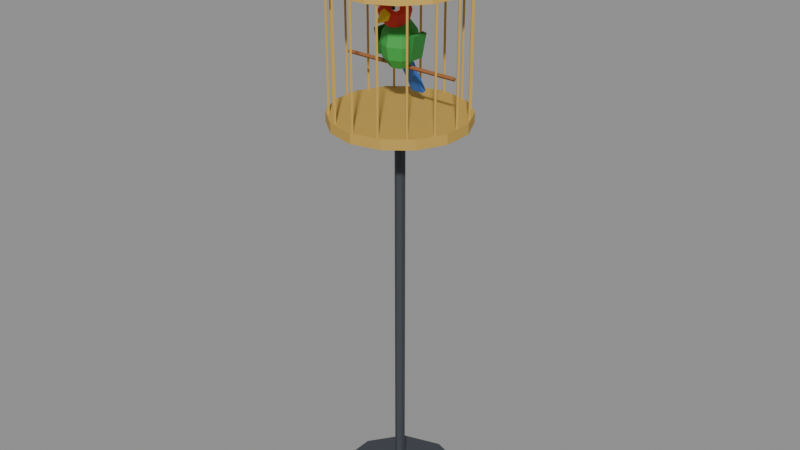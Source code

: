 # Source: parrotCage.blend  (saved by Blender 5.0.119; exported with 4.5.12 LTS)
import bpy
from mathutils import Matrix  # noqa: F401  (used for matrix-valued properties, if any)

bpy.ops.wm.read_factory_settings(use_empty=True)
scene = bpy.context.scene
scene.name = 'Scene'

# ---- materials (node trees are filled in below, after node groups)
mat_c_3d4148 = bpy.data.materials.new('C_3d4148')
mat_c_3d4148.diffuse_color = (0.2392, 0.2549, 0.2824, 1.0)
mat_c_c6a14a = bpy.data.materials.new('C_c6a14a')
mat_c_c6a14a.diffuse_color = (0.7765, 0.6314, 0.2902, 1.0)
mat_c_9a6236 = bpy.data.materials.new('C_9a6236')
mat_c_9a6236.diffuse_color = (0.6039, 0.3843, 0.2118, 1.0)
mat_c_3aa845 = bpy.data.materials.new('C_3aa845')
mat_c_3aa845.diffuse_color = (0.2275, 0.6588, 0.2706, 1.0)
mat_c_d8342c = bpy.data.materials.new('C_d8342c')
mat_c_d8342c.diffuse_color = (0.8471, 0.2039, 0.1725, 1.0)
mat_c_f2cf3c = bpy.data.materials.new('C_f2cf3c')
mat_c_f2cf3c.diffuse_color = (0.949, 0.8118, 0.2353, 1.0)
mat_c_ffffff = bpy.data.materials.new('C_ffffff')
mat_c_ffffff.diffuse_color = (1.0, 1.0, 1.0, 1.0)
mat_c_1d1e22 = bpy.data.materials.new('C_1d1e22')
mat_c_1d1e22.diffuse_color = (0.1137, 0.1176, 0.1333, 1.0)
mat_c_2f6fd6 = bpy.data.materials.new('C_2f6fd6')
mat_c_2f6fd6.diffuse_color = (0.1843, 0.4353, 0.8392, 1.0)
mat_c_2b8a3a = bpy.data.materials.new('C_2b8a3a')
mat_c_2b8a3a.diffuse_color = (0.1686, 0.5412, 0.2275, 1.0)

# ---- material node trees
mat_c_3d4148.use_nodes = True; mat_c_3d4148.node_tree.nodes.clear()
_N = mat_c_3d4148.node_tree.nodes; _L = mat_c_3d4148.node_tree.links
n0 = _N.new('ShaderNodeBsdfPrincipled'); n0.name = 'Principled BSDF'; n0.location = (-200, 100)
n0.inputs[0].default_value = (0.04667, 0.05286, 0.0648, 1.0)
n0.inputs[2].default_value = 0.75
n1 = _N.new('ShaderNodeOutputMaterial'); n1.name = 'Material Output'; n1.location = (200, 100)
_L.new(n0.outputs[0], n1.inputs[0])
n1.is_active_output = True
mat_c_c6a14a.use_nodes = True; mat_c_c6a14a.node_tree.nodes.clear()
_N = mat_c_c6a14a.node_tree.nodes; _L = mat_c_c6a14a.node_tree.links
n0 = _N.new('ShaderNodeBsdfPrincipled'); n0.name = 'Principled BSDF'; n0.location = (-200, 100)
n0.inputs[0].default_value = (0.5647, 0.3564, 0.06848, 1.0)
n0.inputs[2].default_value = 0.75
n1 = _N.new('ShaderNodeOutputMaterial'); n1.name = 'Material Output'; n1.location = (200, 100)
_L.new(n0.outputs[0], n1.inputs[0])
n1.is_active_output = True
mat_c_9a6236.use_nodes = True; mat_c_9a6236.node_tree.nodes.clear()
_N = mat_c_9a6236.node_tree.nodes; _L = mat_c_9a6236.node_tree.links
n0 = _N.new('ShaderNodeBsdfPrincipled'); n0.name = 'Principled BSDF'; n0.location = (-200, 100)
n0.inputs[0].default_value = (0.3231, 0.1221, 0.03689, 1.0)
n0.inputs[2].default_value = 0.75
n1 = _N.new('ShaderNodeOutputMaterial'); n1.name = 'Material Output'; n1.location = (200, 100)
_L.new(n0.outputs[0], n1.inputs[0])
n1.is_active_output = True
mat_c_3aa845.use_nodes = True; mat_c_3aa845.node_tree.nodes.clear()
_N = mat_c_3aa845.node_tree.nodes; _L = mat_c_3aa845.node_tree.links
n0 = _N.new('ShaderNodeBsdfPrincipled'); n0.name = 'Principled BSDF'; n0.location = (-200, 100)
n0.inputs[0].default_value = (0.04231, 0.3916, 0.05951, 1.0)
n0.inputs[2].default_value = 0.75
n1 = _N.new('ShaderNodeOutputMaterial'); n1.name = 'Material Output'; n1.location = (200, 100)
_L.new(n0.outputs[0], n1.inputs[0])
n1.is_active_output = True
mat_c_d8342c.use_nodes = True; mat_c_d8342c.node_tree.nodes.clear()
_N = mat_c_d8342c.node_tree.nodes; _L = mat_c_d8342c.node_tree.links
n0 = _N.new('ShaderNodeBsdfPrincipled'); n0.name = 'Principled BSDF'; n0.location = (-200, 100)
n0.inputs[0].default_value = (0.6867, 0.03434, 0.02519, 1.0)
n0.inputs[2].default_value = 0.75
n1 = _N.new('ShaderNodeOutputMaterial'); n1.name = 'Material Output'; n1.location = (200, 100)
_L.new(n0.outputs[0], n1.inputs[0])
n1.is_active_output = True
mat_c_f2cf3c.use_nodes = True; mat_c_f2cf3c.node_tree.nodes.clear()
_N = mat_c_f2cf3c.node_tree.nodes; _L = mat_c_f2cf3c.node_tree.links
n0 = _N.new('ShaderNodeBsdfPrincipled'); n0.name = 'Principled BSDF'; n0.location = (-200, 100)
n0.inputs[0].default_value = (0.8879, 0.624, 0.04519, 1.0)
n0.inputs[2].default_value = 0.75
n1 = _N.new('ShaderNodeOutputMaterial'); n1.name = 'Material Output'; n1.location = (200, 100)
_L.new(n0.outputs[0], n1.inputs[0])
n1.is_active_output = True
mat_c_ffffff.use_nodes = True; mat_c_ffffff.node_tree.nodes.clear()
_N = mat_c_ffffff.node_tree.nodes; _L = mat_c_ffffff.node_tree.links
n0 = _N.new('ShaderNodeBsdfPrincipled'); n0.name = 'Principled BSDF'; n0.location = (-200, 100)
n0.inputs[0].default_value = (1.0, 1.0, 1.0, 1.0)
n0.inputs[2].default_value = 0.75
n1 = _N.new('ShaderNodeOutputMaterial'); n1.name = 'Material Output'; n1.location = (200, 100)
_L.new(n0.outputs[0], n1.inputs[0])
n1.is_active_output = True
mat_c_1d1e22.use_nodes = True; mat_c_1d1e22.node_tree.nodes.clear()
_N = mat_c_1d1e22.node_tree.nodes; _L = mat_c_1d1e22.node_tree.links
n0 = _N.new('ShaderNodeBsdfPrincipled'); n0.name = 'Principled BSDF'; n0.location = (-200, 100)
n0.inputs[0].default_value = (0.01229, 0.01298, 0.016, 1.0)
n0.inputs[2].default_value = 0.75
n1 = _N.new('ShaderNodeOutputMaterial'); n1.name = 'Material Output'; n1.location = (200, 100)
_L.new(n0.outputs[0], n1.inputs[0])
n1.is_active_output = True
mat_c_2f6fd6.use_nodes = True; mat_c_2f6fd6.node_tree.nodes.clear()
_N = mat_c_2f6fd6.node_tree.nodes; _L = mat_c_2f6fd6.node_tree.links
n0 = _N.new('ShaderNodeBsdfPrincipled'); n0.name = 'Principled BSDF'; n0.location = (-200, 100)
n0.inputs[0].default_value = (0.02843, 0.159, 0.6724, 1.0)
n0.inputs[2].default_value = 0.75
n1 = _N.new('ShaderNodeOutputMaterial'); n1.name = 'Material Output'; n1.location = (200, 100)
_L.new(n0.outputs[0], n1.inputs[0])
n1.is_active_output = True
mat_c_2b8a3a.use_nodes = True; mat_c_2b8a3a.node_tree.nodes.clear()
_N = mat_c_2b8a3a.node_tree.nodes; _L = mat_c_2b8a3a.node_tree.links
n0 = _N.new('ShaderNodeBsdfPrincipled'); n0.name = 'Principled BSDF'; n0.location = (-200, 100)
n0.inputs[0].default_value = (0.02416, 0.2542, 0.04231, 1.0)
n0.inputs[2].default_value = 0.75
n1 = _N.new('ShaderNodeOutputMaterial'); n1.name = 'Material Output'; n1.location = (200, 100)
_L.new(n0.outputs[0], n1.inputs[0])
n1.is_active_output = True

# ---- meshes
me_parrotcage = bpy.data.meshes.new('parrotCage')
me_parrotcage.from_pydata([(0.0, 0.8, 0.0), (0.0, 0.8, 0.12), (0.4702, 0.6472, 0.0), (0.4702, 0.6472, 0.12), (0.7608, 0.2472, 0.0), (0.7608, 0.2472, 0.12), (0.7608, -0.2472, 0.0), (0.7608, -0.2472, 0.12), (0.4702, -0.6472, 0.0), (0.4702, -0.6472, 0.12), (0.0, -0.8, 0.0), (0.0, -0.8, 0.12), (-0.4702, -0.6472, 0.0), (-0.4702, -0.6472, 0.12), (-0.7608, -0.2472, 0.0), (-0.7608, -0.2472, 0.12), (-0.7608, 0.2472, 0.0), (-0.7608, 0.2472, 0.12), (-0.4702, 0.6472, 0.0), (-0.4702, 0.6472, 0.12), (0.0, 0.06, 0.12), (0.0, 0.06, 4.92), (0.05196, 0.03, 0.12), (0.05196, 0.03, 4.92), (0.05196, -0.03, 0.12), (0.05196, -0.03, 4.92), (0.0, -0.06, 0.12), (0.0, -0.06, 4.92), (-0.05196, -0.03, 0.12), (-0.05196, -0.03, 4.92), (-0.05196, 0.03, 0.12), (-0.05196, 0.03, 4.92), (0.0, 0.8, 4.92), (0.0, 0.8, 5.04), (0.3471, 0.7208, 4.92), (0.3471, 0.7208, 5.04), (0.6255, 0.4988, 4.92), (0.6255, 0.4988, 5.04), (0.7799, 0.178, 4.92), (0.7799, 0.178, 5.04), (0.7799, -0.178, 4.92), (0.7799, -0.178, 5.04), (0.6255, -0.4988, 4.92), (0.6255, -0.4988, 5.04), (0.3471, -0.7208, 4.92), (0.3471, -0.7208, 5.04), (0.0, -0.8, 4.92), (0.0, -0.8, 5.04), (-0.3471, -0.7208, 4.92), (-0.3471, -0.7208, 5.04), (-0.6255, -0.4988, 4.92), (-0.6255, -0.4988, 5.04), (-0.7799, -0.178, 4.92), (-0.7799, -0.178, 5.04), (-0.7799, 0.178, 4.92), (-0.7799, 0.178, 5.04), (-0.6255, 0.4988, 4.92), (-0.6255, 0.4988, 5.04), (-0.3471, 0.7208, 4.92), (-0.3471, 0.7208, 5.04), (-0.76, 0.016, 5.04), (-0.76, 0.016, 6.4), (-0.744, 0.0, 5.04), (-0.744, 0.0, 6.4), (-0.76, -0.016, 5.04), (-0.76, -0.016, 6.4), (-0.776, 0.0, 5.04), (-0.776, 0.0, 6.4), (-0.7022, -0.2747, 5.04), (-0.7022, -0.2747, 6.4), (-0.6862, -0.2907, 5.04), (-0.6862, -0.2907, 6.4), (-0.7022, -0.3067, 5.04), (-0.7022, -0.3067, 6.4), (-0.7182, -0.2907, 5.04), (-0.7182, -0.2907, 6.4), (-0.5376, -0.5212, 5.04), (-0.5376, -0.5212, 6.4), (-0.5216, -0.5372, 5.04), (-0.5216, -0.5372, 6.4), (-0.5376, -0.5532, 5.04), (-0.5376, -0.5532, 6.4), (-0.5536, -0.5372, 5.04), (-0.5536, -0.5372, 6.4), (-0.2913, -0.686, 5.04), (-0.2913, -0.686, 6.4), (-0.2753, -0.702, 5.04), (-0.2753, -0.702, 6.4), (-0.2913, -0.718, 5.04), (-0.2913, -0.718, 6.4), (-0.3073, -0.702, 5.04), (-0.3073, -0.702, 6.4), (-0.0006052, -0.744, 5.04), (-0.0006052, -0.744, 6.4), (0.01539, -0.76, 5.04), (0.01539, -0.76, 6.4), (-0.0006052, -0.776, 5.04), (-0.0006052, -0.776, 6.4), (-0.01661, -0.76, 5.04), (-0.01661, -0.76, 6.4), (0.2901, -0.6864, 5.04), (0.2901, -0.6864, 6.4), (0.3061, -0.7024, 5.04), (0.3061, -0.7024, 6.4), (0.2901, -0.7184, 5.04), (0.2901, -0.7184, 6.4), (0.2741, -0.7024, 5.04), (0.2741, -0.7024, 6.4), (0.5368, -0.522, 5.04), (0.5368, -0.522, 6.4), (0.5528, -0.538, 5.04), (0.5528, -0.538, 6.4), (0.5368, -0.554, 5.04), (0.5368, -0.554, 6.4), (0.5208, -0.538, 5.04), (0.5208, -0.538, 6.4), (0.7017, -0.2758, 5.04), (0.7017, -0.2758, 6.4), (0.7177, -0.2918, 5.04), (0.7177, -0.2918, 6.4), (0.7017, -0.3078, 5.04), (0.7017, -0.3078, 6.4), (0.6857, -0.2918, 5.04), (0.6857, -0.2918, 6.4), (0.76, 0.01479, 5.04), (0.76, 0.01479, 6.4), (0.776, -0.00121, 5.04), (0.776, -0.00121, 6.4), (0.76, -0.01721, 5.04), (0.76, -0.01721, 6.4), (0.744, -0.00121, 5.04), (0.744, -0.00121, 6.4), (0.7027, 0.3056, 5.04), (0.7027, 0.3056, 6.4), (0.7187, 0.2896, 5.04), (0.7187, 0.2896, 6.4), (0.7027, 0.2736, 5.04), (0.7027, 0.2736, 6.4), (0.6867, 0.2896, 5.04), (0.6867, 0.2896, 6.4), (0.5385, 0.5523, 5.04), (0.5385, 0.5523, 6.4), (0.5545, 0.5363, 5.04), (0.5545, 0.5363, 6.4), (0.5385, 0.5203, 5.04), (0.5385, 0.5203, 6.4), (0.5225, 0.5363, 5.04), (0.5225, 0.5363, 6.4), (0.2924, 0.7175, 5.04), (0.2924, 0.7175, 6.4), (0.3084, 0.7015, 5.04), (0.3084, 0.7015, 6.4), (0.2924, 0.6855, 5.04), (0.2924, 0.6855, 6.4), (0.2764, 0.7015, 5.04), (0.2764, 0.7015, 6.4), (0.001816, 0.776, 5.04), (0.001816, 0.776, 6.4), (0.01782, 0.76, 5.04), (0.01782, 0.76, 6.4), (0.001816, 0.744, 5.04), (0.001816, 0.744, 6.4), (-0.01418, 0.76, 5.04), (-0.01418, 0.76, 6.4), (-0.289, 0.7189, 5.04), (-0.289, 0.7189, 6.4), (-0.273, 0.7029, 5.04), (-0.273, 0.7029, 6.4), (-0.289, 0.6869, 5.04), (-0.289, 0.6869, 6.4), (-0.305, 0.7029, 5.04), (-0.305, 0.7029, 6.4), (-0.5359, 0.5549, 5.04), (-0.5359, 0.5549, 6.4), (-0.5199, 0.5389, 5.04), (-0.5199, 0.5389, 6.4), (-0.5359, 0.5229, 5.04), (-0.5359, 0.5229, 6.4), (-0.5519, 0.5389, 5.04), (-0.5519, 0.5389, 6.4), (-0.7013, 0.3089, 5.04), (-0.7013, 0.3089, 6.4), (-0.6853, 0.2929, 5.04), (-0.6853, 0.2929, 6.4), (-0.7013, 0.2769, 5.04), (-0.7013, 0.2769, 6.4), (-0.7173, 0.2929, 5.04), (-0.7173, 0.2929, 6.4), (-0.76, 0.0, 6.4), (-0.6847, -0.3298, 6.4), (-0.4739, -0.5942, 6.4), (-0.1691, -0.7409, 6.4), (0.1691, -0.7409, 6.4), (0.4739, -0.5942, 6.4), (0.6847, -0.3298, 6.4), (0.76, -9.307e-17, 6.4), (0.6847, 0.3298, 6.4), (0.4739, 0.5942, 6.4), (0.1691, 0.7409, 6.4), (-0.1691, 0.7409, 6.4), (-0.4739, 0.5942, 6.4), (-0.6847, 0.3298, 6.4), (-0.68, 0.0, 6.72), (-0.6127, -0.295, 6.72), (-0.424, -0.5316, 6.72), (-0.1513, -0.663, 6.72), (0.1513, -0.663, 6.72), (0.424, -0.5316, 6.72), (0.6127, -0.295, 6.72), (0.68, -8.328e-17, 6.72), (0.6127, 0.295, 6.72), (0.424, 0.5316, 6.72), (0.1513, 0.663, 6.72), (-0.1513, 0.663, 6.72), (-0.424, 0.5316, 6.72), (-0.6127, 0.295, 6.72), (-0.4, 0.0, 6.96), (-0.3604, -0.1736, 6.96), (-0.2494, -0.3127, 6.96), (-0.08901, -0.39, 6.96), (0.08901, -0.39, 6.96), (0.2494, -0.3127, 6.96), (0.3604, -0.1736, 6.96), (0.4, -4.899e-17, 6.96), (0.3604, 0.1736, 6.96), (0.2494, 0.3127, 6.96), (0.08901, 0.39, 6.96), (-0.08901, 0.39, 6.96), (-0.2494, 0.3127, 6.96), (-0.3604, 0.1736, 6.96), (0.0, 0.0, 7.04), (-0.192, 0.0, 7.16), (-0.144, -0.02771, 7.16), (-0.144, 0.02771, 7.16), (-0.1358, 5.934e-09, 7.024), (-0.1018, -0.02771, 7.058), (-0.1018, 0.02771, 7.058), (-1.176e-17, 8.393e-09, 6.968), (-8.817e-18, -0.02771, 7.016), (-8.817e-18, 0.02771, 7.016), (0.1358, 5.934e-09, 7.024), (0.1018, -0.02771, 7.058), (0.1018, 0.02771, 7.058), (0.192, 1.028e-24, 7.16), (0.144, -0.02771, 7.16), (0.144, 0.02771, 7.16), (0.1358, -5.934e-09, 7.296), (0.1018, -0.02771, 7.262), (0.1018, 0.02771, 7.262), (3.527e-17, -8.393e-09, 7.352), (2.645e-17, -0.02771, 7.304), (2.645e-17, 0.02771, 7.304), (-0.1358, -5.934e-09, 7.296), (-0.1018, -0.02771, 7.262), (-0.1018, 0.02771, 7.262), (-0.72, 0.024, 5.56), (0.72, 0.024, 5.56), (-0.72, 0.0, 5.536), (0.72, 0.0, 5.536), (-0.72, -0.024, 5.56), (0.72, -0.024, 5.56), (-0.72, 0.0, 5.584), (0.72, 0.0, 5.584)], [], [(0, 1, 3, 2), (2, 3, 5, 4), (4, 5, 7, 6), (6, 7, 9, 8), (8, 9, 11, 10), (10, 11, 13, 12), (12, 13, 15, 14), (14, 15, 17, 16), (3, 1, 19, 17, 15, 13, 11, 9, 7, 5), (16, 17, 19, 18), (18, 19, 1, 0), (0, 2, 4, 6, 8, 10, 12, 14, 16, 18), (20, 21, 23, 22), (22, 23, 25, 24), (24, 25, 27, 26), (26, 27, 29, 28), (23, 21, 31, 29, 27, 25), (28, 29, 31, 30), (30, 31, 21, 20), (20, 22, 24, 26, 28, 30), (32, 33, 35, 34), (34, 35, 37, 36), (36, 37, 39, 38), (38, 39, 41, 40), (40, 41, 43, 42), (42, 43, 45, 44), (44, 45, 47, 46), (46, 47, 49, 48), (48, 49, 51, 50), (50, 51, 53, 52), (52, 53, 55, 54), (54, 55, 57, 56), (35, 33, 59, 57, 55, 53, 51, 49, 47, 45, 43, 41, 39, 37), (56, 57, 59, 58), (58, 59, 33, 32), (32, 34, 36, 38, 40, 42, 44, 46, 48, 50, 52, 54, 56, 58), (60, 61, 63, 62), (62, 63, 65, 64), (63, 61, 67, 65), (64, 65, 67, 66), (66, 67, 61, 60), (60, 62, 64, 66), (68, 69, 71, 70), (70, 71, 73, 72), (71, 69, 75, 73), (72, 73, 75, 74), (74, 75, 69, 68), (68, 70, 72, 74), (76, 77, 79, 78), (78, 79, 81, 80), (79, 77, 83, 81), (80, 81, 83, 82), (82, 83, 77, 76), (76, 78, 80, 82), (84, 85, 87, 86), (86, 87, 89, 88), (87, 85, 91, 89), (88, 89, 91, 90), (90, 91, 85, 84), (84, 86, 88, 90), (92, 93, 95, 94), (94, 95, 97, 96), (95, 93, 99, 97), (96, 97, 99, 98), (98, 99, 93, 92), (92, 94, 96, 98), (100, 101, 103, 102), (102, 103, 105, 104), (103, 101, 107, 105), (104, 105, 107, 106), (106, 107, 101, 100), (100, 102, 104, 106), (108, 109, 111, 110), (110, 111, 113, 112), (111, 109, 115, 113), (112, 113, 115, 114), (114, 115, 109, 108), (108, 110, 112, 114), (116, 117, 119, 118), (118, 119, 121, 120), (119, 117, 123, 121), (120, 121, 123, 122), (122, 123, 117, 116), (116, 118, 120, 122), (124, 125, 127, 126), (126, 127, 129, 128), (127, 125, 131, 129), (128, 129, 131, 130), (130, 131, 125, 124), (124, 126, 128, 130), (132, 133, 135, 134), (134, 135, 137, 136), (135, 133, 139, 137), (136, 137, 139, 138), (138, 139, 133, 132), (132, 134, 136, 138), (140, 141, 143, 142), (142, 143, 145, 144), (143, 141, 147, 145), (144, 145, 147, 146), (146, 147, 141, 140), (140, 142, 144, 146), (148, 149, 151, 150), (150, 151, 153, 152), (151, 149, 155, 153), (152, 153, 155, 154), (154, 155, 149, 148), (148, 150, 152, 154), (156, 157, 159, 158), (158, 159, 161, 160), (159, 157, 163, 161), (160, 161, 163, 162), (162, 163, 157, 156), (156, 158, 160, 162), (164, 165, 167, 166), (166, 167, 169, 168), (167, 165, 171, 169), (168, 169, 171, 170), (170, 171, 165, 164), (164, 166, 168, 170), (172, 173, 175, 174), (174, 175, 177, 176), (175, 173, 179, 177), (176, 177, 179, 178), (178, 179, 173, 172), (172, 174, 176, 178), (180, 181, 183, 182), (182, 183, 185, 184), (183, 181, 187, 185), (184, 185, 187, 186), (186, 187, 181, 180), (180, 182, 184, 186), (188, 189, 203, 202), (189, 190, 204, 203), (190, 191, 205, 204), (191, 192, 206, 205), (192, 193, 207, 206), (193, 194, 208, 207), (194, 195, 209, 208), (195, 196, 210, 209), (196, 197, 211, 210), (197, 198, 212, 211), (198, 199, 213, 212), (199, 200, 214, 213), (200, 201, 215, 214), (201, 188, 202, 215), (202, 203, 217, 216), (203, 204, 218, 217), (204, 205, 219, 218), (205, 206, 220, 219), (206, 207, 221, 220), (207, 208, 222, 221), (208, 209, 223, 222), (209, 210, 224, 223), (210, 211, 225, 224), (211, 212, 226, 225), (212, 213, 227, 226), (213, 214, 228, 227), (214, 215, 229, 228), (215, 202, 216, 229), (216, 217, 230), (217, 218, 230), (218, 219, 230), (219, 220, 230), (220, 221, 230), (221, 222, 230), (222, 223, 230), (223, 224, 230), (224, 225, 230), (225, 226, 230), (226, 227, 230), (227, 228, 230), (228, 229, 230), (229, 216, 230), (188, 201, 200, 199, 198, 197, 196, 195, 194, 193, 192, 191, 190, 189), (231, 234, 235, 232), (232, 235, 236, 233), (233, 236, 234, 231), (234, 237, 238, 235), (235, 238, 239, 236), (236, 239, 237, 234), (237, 240, 241, 238), (238, 241, 242, 239), (239, 242, 240, 237), (240, 243, 244, 241), (241, 244, 245, 242), (242, 245, 243, 240), (243, 246, 247, 244), (244, 247, 248, 245), (245, 248, 246, 243), (246, 249, 250, 247), (247, 250, 251, 248), (248, 251, 249, 246), (249, 252, 253, 250), (250, 253, 254, 251), (251, 254, 252, 249), (252, 231, 232, 253), (253, 232, 233, 254), (254, 233, 231, 252), (255, 256, 258, 257), (257, 258, 260, 259), (258, 256, 262, 260), (259, 260, 262, 261), (261, 262, 256, 255), (255, 257, 259, 261)])
me_parrotcage.polygons.foreach_set('material_index', [0, 0, 0, 0, 0, 0, 0, 0, 0, 0, 0, 0, 0, 0, 0, 0, 0, 0, 0, 0, 1, 1, 1, 1, 1, 1, 1, 1, 1, 1, 1, 1, 1, 1, 1, 1, 1, 1, 1, 1, 1, 1, 1, 1, 1, 1, 1, 1, 1, 1, 1, 1, 1, 1, 1, 1, 1, 1, 1, 1, 1, 1, 1, 1, 1, 1, 1, 1, 1, 1, 1, 1, 1, 1, 1, 1, 1, 1, 1, 1, 1, 1, 1, 1, 1, 1, 1, 1, 1, 1, 1, 1, 1, 1, 1, 1, 1, 1, 1, 1, 1, 1, 1, 1, 1, 1, 1, 1, 1, 1, 1, 1, 1, 1, 1, 1, 1, 1, 1, 1, 1, 1, 1, 1, 1, 1, 1, 1, 1, 1, 1, 1, 1, 1, 1, 1, 1, 1, 1, 1, 1, 1, 1, 1, 1, 1, 1, 1, 1, 1, 1, 1, 1, 1, 1, 1, 1, 1, 1, 1, 1, 1, 1, 1, 1, 1, 1, 1, 1, 1, 1, 1, 1, 1, 1, 1, 1, 1, 1, 1, 1, 1, 1, 1, 1, 1, 1, 1, 1, 1, 1, 1, 1, 1, 1, 1, 1, 1, 1, 2, 2, 2, 2, 2, 2])
me_parrotcage.materials.append(mat_c_3d4148)
me_parrotcage.materials.append(mat_c_c6a14a)
me_parrotcage.materials.append(mat_c_9a6236)
me_parrotcage.update()
me_parrot = bpy.data.meshes.new('parrot')
me_parrot.from_pydata([(0.0, 0.0, 0.488), (0.0, 0.1871, 0.344), (0.0, 0.1871, 0.056), (0.0, 0.0, -0.088), (0.07637, 0.07637, 0.4494), (0.1323, 0.1323, 0.344), (0.1527, 0.1527, 0.2), (0.1323, 0.1323, 0.056), (0.07637, 0.07637, -0.04942), (0.108, 0.0, 0.4494), (0.1871, 0.0, 0.344), (0.216, 0.0, 0.2), (0.1871, 0.0, 0.056), (0.108, 0.0, -0.04942), (0.07637, -0.07637, 0.4494), (0.1323, -0.1323, 0.344), (0.1527, -0.1527, 0.2), (0.1323, -0.1323, 0.056), (0.07637, -0.07637, -0.04942), (0.0, -0.108, 0.4494), (0.0, -0.1871, 0.344), (0.0, -0.216, 0.2), (0.0, -0.1871, 0.056), (0.0, -0.108, -0.04942), (-0.07637, -0.07637, 0.4494), (-0.1323, -0.1323, 0.344), (-0.1527, -0.1527, 0.2), (-0.1323, -0.1323, 0.056), (-0.07637, -0.07637, -0.04942), (-0.108, 0.0, 0.4494), (-0.1871, 0.0, 0.344), (-0.216, 0.0, 0.2), (-0.1871, 0.0, 0.056), (-0.108, 0.0, -0.04942), (-0.07637, 0.07637, 0.4494), (-0.1323, 0.1323, 0.344), (-0.1527, 0.1527, 0.2), (-0.1323, 0.1323, 0.056), (-0.07637, 0.07637, -0.04942), (0.0, 0.108, 0.4494), (0.0, 0.216, 0.2), (0.0, 0.108, -0.04942), (0.0, -0.08, 0.74), (0.0, 0.01, 0.7159), (0.0, 0.07588, 0.65), (0.0, 0.1, 0.56), (0.0, 0.07588, 0.47), (0.0, 0.01, 0.4041), (0.0, -0.08, 0.38), (0.06364, -0.01636, 0.7159), (0.1102, 0.03023, 0.65), (0.1273, 0.04728, 0.56), (0.1102, 0.03023, 0.47), (0.06364, -0.01636, 0.4041), (0.09, -0.08, 0.7159), (0.1559, -0.08, 0.65), (0.18, -0.08, 0.56), (0.1559, -0.08, 0.47), (0.09, -0.08, 0.4041), (0.06364, -0.1436, 0.7159), (0.1102, -0.1902, 0.65), (0.1273, -0.2073, 0.56), (0.1102, -0.1902, 0.47), (0.06364, -0.1436, 0.4041), (0.0, -0.17, 0.7159), (0.0, -0.2359, 0.65), (0.0, -0.26, 0.56), (0.0, -0.2359, 0.47), (0.0, -0.17, 0.4041), (-0.06364, -0.1436, 0.7159), (-0.1102, -0.1902, 0.65), (-0.1273, -0.2073, 0.56), (-0.1102, -0.1902, 0.47), (-0.06364, -0.1436, 0.4041), (-0.09, -0.08, 0.7159), (-0.1559, -0.08, 0.65), (-0.18, -0.08, 0.56), (-0.1559, -0.08, 0.47), (-0.09, -0.08, 0.4041), (-0.06364, -0.01636, 0.7159), (-0.1102, 0.03023, 0.65), (-0.1273, 0.04728, 0.56), (-0.1102, 0.03023, 0.47), (-0.06364, -0.01636, 0.4041), (0.0, -0.2222, 0.64), (0.08369, -0.1985, 0.584), (0.05173, -0.1602, 0.4934), (-0.05173, -0.1602, 0.4934), (-0.08369, -0.1985, 0.584), (0.0, -0.3721, 0.4811), (0.112, -0.2, 0.688), (0.112, -0.1584, 0.616), (0.112, -0.2, 0.592), (0.1515, -0.1872, 0.664), (0.1515, -0.1872, 0.616), (0.1364, -0.2336, 0.664), (0.1364, -0.2336, 0.616), (0.08757, -0.2336, 0.664), (0.08757, -0.2336, 0.616), (0.07247, -0.1872, 0.664), (0.07247, -0.1872, 0.616), (0.112, -0.1584, 0.664), (0.112, -0.2192, 0.628), (0.112, -0.24, 0.616), (0.1328, -0.24, 0.652), (0.1328, -0.24, 0.628), (0.112, -0.24, 0.664), (0.112, -0.2608, 0.652), (0.112, -0.2608, 0.628), (0.09122, -0.24, 0.652), (0.09122, -0.24, 0.628), (0.112, -0.2192, 0.652), (-0.112, -0.2, 0.688), (-0.112, -0.1584, 0.616), (-0.112, -0.2, 0.592), (-0.07247, -0.1872, 0.664), (-0.07247, -0.1872, 0.616), (-0.08757, -0.2336, 0.664), (-0.08757, -0.2336, 0.616), (-0.1364, -0.2336, 0.664), (-0.1364, -0.2336, 0.616), (-0.1515, -0.1872, 0.664), (-0.1515, -0.1872, 0.616), (-0.112, -0.1584, 0.664), (-0.112, -0.2192, 0.628), (-0.112, -0.24, 0.616), (-0.09122, -0.24, 0.652), (-0.09122, -0.24, 0.628), (-0.112, -0.24, 0.664), (-0.112, -0.2608, 0.652), (-0.112, -0.2608, 0.628), (-0.1328, -0.24, 0.652), (-0.1328, -0.24, 0.628), (-0.112, -0.2192, 0.652), (-0.08, 0.294, -0.4221), (-0.08, 0.06388, -0.0008864), (-0.08, 0.3361, -0.3991), (-0.08, 0.106, 0.02213), (0.08, 0.294, -0.4221), (0.08, 0.06388, -0.0008864), (0.08, 0.3361, -0.3991), (0.08, 0.106, 0.02213), (0.1687, -0.1, 0.06756), (0.2243, -0.1, 0.342), (0.1687, 0.1, 0.06756), (0.2243, 0.1, 0.342), (0.2157, -0.1, 0.05802), (0.2713, -0.1, 0.3324), (0.2157, 0.1, 0.05802), (0.2713, 0.1, 0.3324), (-0.2157, -0.1, 0.05802), (-0.2713, -0.1, 0.3324), (-0.2157, 0.1, 0.05802), (-0.2713, 0.1, 0.3324), (-0.1687, -0.1, 0.06756), (-0.2243, -0.1, 0.342), (-0.1687, 0.1, 0.06756), (-0.2243, 0.1, 0.342)], [], [(41, 2, 7, 8), (40, 1, 5, 6), (39, 0, 4), (3, 41, 8), (2, 40, 6, 7), (1, 39, 4, 5), (6, 5, 10, 11), (4, 0, 9), (3, 8, 13), (7, 6, 11, 12), (5, 4, 9, 10), (8, 7, 12, 13), (9, 0, 14), (3, 13, 18), (12, 11, 16, 17), (10, 9, 14, 15), (13, 12, 17, 18), (11, 10, 15, 16), (3, 18, 23), (17, 16, 21, 22), (15, 14, 19, 20), (18, 17, 22, 23), (16, 15, 20, 21), (14, 0, 19), (3, 23, 28), (22, 21, 26, 27), (20, 19, 24, 25), (23, 22, 27, 28), (21, 20, 25, 26), (19, 0, 24), (3, 28, 33), (27, 26, 31, 32), (25, 24, 29, 30), (28, 27, 32, 33), (26, 25, 30, 31), (24, 0, 29), (32, 31, 36, 37), (30, 29, 34, 35), (33, 32, 37, 38), (31, 30, 35, 36), (29, 0, 34), (3, 33, 38), (35, 34, 39, 1), (38, 37, 2, 41), (36, 35, 1, 40), (34, 0, 39), (3, 38, 41), (37, 36, 40, 2), (47, 46, 52, 53), (45, 44, 50, 51), (43, 42, 49), (48, 47, 53), (46, 45, 51, 52), (44, 43, 49, 50), (51, 50, 55, 56), (49, 42, 54), (48, 53, 58), (52, 51, 56, 57), (50, 49, 54, 55), (53, 52, 57, 58), (54, 42, 59), (48, 58, 63), (57, 56, 61, 62), (55, 54, 59, 60), (58, 57, 62, 63), (56, 55, 60, 61), (48, 63, 68), (62, 61, 66, 67), (60, 59, 64, 65), (63, 62, 67, 68), (61, 60, 65, 66), (59, 42, 64), (48, 68, 73), (67, 66, 71, 72), (65, 64, 69, 70), (68, 67, 72, 73), (66, 65, 70, 71), (64, 42, 69), (48, 73, 78), (72, 71, 76, 77), (70, 69, 74, 75), (73, 72, 77, 78), (71, 70, 75, 76), (69, 42, 74), (77, 76, 81, 82), (75, 74, 79, 80), (78, 77, 82, 83), (76, 75, 80, 81), (74, 42, 79), (48, 78, 83), (80, 79, 43, 44), (83, 82, 46, 47), (81, 80, 44, 45), (79, 42, 43), (48, 83, 47), (82, 81, 45, 46), (84, 89, 85), (85, 89, 86), (86, 89, 87), (84, 85, 86, 87, 88), (87, 89, 88), (88, 89, 84), (92, 91, 94), (91, 101, 93, 94), (101, 90, 93), (92, 94, 96), (94, 93, 95, 96), (93, 90, 95), (92, 96, 98), (96, 95, 97, 98), (95, 90, 97), (92, 98, 100), (98, 97, 99, 100), (97, 90, 99), (92, 100, 91), (100, 99, 101, 91), (99, 90, 101), (103, 102, 105), (102, 111, 104, 105), (111, 106, 104), (103, 105, 108), (105, 104, 107, 108), (104, 106, 107), (103, 108, 110), (108, 107, 109, 110), (107, 106, 109), (103, 110, 102), (110, 109, 111, 102), (109, 106, 111), (114, 113, 116), (113, 123, 115, 116), (123, 112, 115), (114, 116, 118), (116, 115, 117, 118), (115, 112, 117), (114, 118, 120), (118, 117, 119, 120), (117, 112, 119), (114, 120, 122), (120, 119, 121, 122), (119, 112, 121), (114, 122, 113), (122, 121, 123, 113), (121, 112, 123), (125, 124, 127), (124, 133, 126, 127), (133, 128, 126), (125, 127, 130), (127, 126, 129, 130), (126, 128, 129), (125, 130, 132), (130, 129, 131, 132), (129, 128, 131), (125, 132, 124), (132, 131, 133, 124), (131, 128, 133), (134, 135, 137, 136), (136, 137, 141, 140), (140, 141, 139, 138), (138, 139, 135, 134), (136, 140, 138, 134), (141, 137, 135, 139), (142, 143, 145, 144), (144, 145, 149, 148), (148, 149, 147, 146), (146, 147, 143, 142), (144, 148, 146, 142), (149, 145, 143, 147), (150, 151, 153, 152), (152, 153, 157, 156), (156, 157, 155, 154), (154, 155, 151, 150), (152, 156, 154, 150), (157, 153, 151, 155)])
me_parrot.polygons.foreach_set('material_index', [0, 0, 0, 0, 0, 0, 0, 0, 0, 0, 0, 0, 0, 0, 0, 0, 0, 0, 0, 0, 0, 0, 0, 0, 0, 0, 0, 0, 0, 0, 0, 0, 0, 0, 0, 0, 0, 0, 0, 0, 0, 0, 0, 0, 0, 0, 0, 0, 1, 1, 1, 1, 1, 1, 1, 1, 1, 1, 1, 1, 1, 1, 1, 1, 1, 1, 1, 1, 1, 1, 1, 1, 1, 1, 1, 1, 1, 1, 1, 1, 1, 1, 1, 1, 1, 1, 1, 1, 1, 1, 1, 1, 1, 1, 1, 1, 2, 2, 2, 2, 2, 2, 3, 3, 3, 3, 3, 3, 3, 3, 3, 3, 3, 3, 3, 3, 3, 4, 4, 4, 4, 4, 4, 4, 4, 4, 4, 4, 4, 3, 3, 3, 3, 3, 3, 3, 3, 3, 3, 3, 3, 3, 3, 3, 4, 4, 4, 4, 4, 4, 4, 4, 4, 4, 4, 4, 5, 5, 5, 5, 5, 5, 6, 6, 6, 6, 6, 6, 6, 6, 6, 6, 6, 6])
me_parrot.materials.append(mat_c_3aa845)
me_parrot.materials.append(mat_c_d8342c)
me_parrot.materials.append(mat_c_f2cf3c)
me_parrot.materials.append(mat_c_ffffff)
me_parrot.materials.append(mat_c_1d1e22)
me_parrot.materials.append(mat_c_2f6fd6)
me_parrot.materials.append(mat_c_2b8a3a)
me_parrot.update()

# ---- objects
ob_parrotcage = bpy.data.objects.new('parrotCage', me_parrotcage)
ob_col_b0 = bpy.data.objects.new('COL_b0', None)
ob_col_b1 = bpy.data.objects.new('COL_b1', None)
ob_col_b2 = bpy.data.objects.new('COL_b2', None)
ob_parrot = bpy.data.objects.new('parrot', me_parrot)
ob_zone_cage = bpy.data.objects.new('ZONE_cage', None)
ob_zone_cagetop = bpy.data.objects.new('ZONE_cageTop', None)
ob_anchor_eye = bpy.data.objects.new('ANCHOR_eye', None)

# ---- transforms, parenting, visibility, modifiers, constraints
ob_parrotcage.location = (0.0, 0.0, 0.0)
ob_col_b0.parent = ob_parrotcage
ob_col_b0.location = (0.0, 0.0, 2.52)
ob_col_b0.scale = (0.24, 0.24, 4.8)
ob_col_b0.empty_display_type = 'CUBE'
ob_col_b0.empty_display_size = 0.5
ob_col_b0.hide_render = True
ob_col_b1.parent = ob_parrotcage
ob_col_b1.location = (0.0, 0.0, 0.06)
ob_col_b1.scale = (1.2, 1.2, 0.12)
ob_col_b1.empty_display_type = 'CUBE'
ob_col_b1.empty_display_size = 0.5
ob_col_b1.hide_render = True
ob_col_b2.parent = ob_parrotcage
ob_col_b2.location = (0.0, 0.0, 6.02)
ob_col_b2.scale = (1.68, 1.68, 2.2)
ob_col_b2.empty_display_type = 'CUBE'
ob_col_b2.empty_display_size = 0.5
ob_col_b2.hide_render = True
ob_parrot.parent = ob_parrotcage
ob_parrot.location = (0.0, 0.0, 5.6)
ob_zone_cage.parent = ob_parrotcage
ob_zone_cage.location = (0.0, 0.0, 5.64)
ob_zone_cage.scale = (1.44, 1.44, 1.2)
ob_zone_cage.empty_display_type = 'CUBE'
ob_zone_cage.empty_display_size = 0.5
ob_zone_cage.hide_render = True
ob_zone_cagetop.parent = ob_parrotcage
ob_zone_cagetop.location = (0.0, 0.0, 6.92)
ob_zone_cagetop.scale = (2.4, 2.4, 1.4)
ob_zone_cagetop.empty_display_type = 'CUBE'
ob_zone_cagetop.empty_display_size = 0.5
ob_zone_cagetop.hide_render = True
ob_anchor_eye.parent = ob_parrotcage
ob_anchor_eye.location = (0.0, -0.24, 6.24)
ob_anchor_eye.empty_display_size = 0.15

# ---- collection membership
scene.collection.objects.link(ob_parrotcage)
scene.collection.objects.link(ob_col_b0)
scene.collection.objects.link(ob_col_b1)
scene.collection.objects.link(ob_col_b2)
scene.collection.objects.link(ob_parrot)
scene.collection.objects.link(ob_zone_cage)
scene.collection.objects.link(ob_zone_cagetop)
scene.collection.objects.link(ob_anchor_eye)

# ---- scene / render settings (as saved in the file)
scene.frame_start = 1; scene.frame_end = 250; scene.frame_set(1)
scene.render.engine = 'BLENDER_EEVEE_NEXT'
scene.render.bake_bias = 0.0
scene.render.bake_samples = 0
scene.cycles.sampling_pattern = 'TABULATED_SOBOL'
scene.eevee.use_volume_custom_range = False
bpy.context.view_layer.update()

# ---- added for rendering (the .blend has no active camera and no usable light): camera, sun + grey world if the file has none
cam_auto = bpy.data.cameras.new('AutoCamera')
cam_auto.lens = 50.0
cam_auto.sensor_width = 36.0
cam_auto.clip_end = 1000.0
ob_auto_camera = bpy.data.objects.new('AutoCamera', cam_auto)
scene.collection.objects.link(ob_auto_camera)
ob_auto_camera.location = (7.1095, -8.5314, 9.3636)
ob_auto_camera.rotation_euler = (1.09748, -7.21219e-08, 0.694738)
scene.camera = ob_auto_camera
light_auto_sun = bpy.data.lights.new('AutoSun', 'SUN')
light_auto_sun.energy = 3.0
light_auto_sun.angle = 0.0523599
ob_auto_sun = bpy.data.objects.new('AutoSun', light_auto_sun)
scene.collection.objects.link(ob_auto_sun)
ob_auto_sun.rotation_euler = (0.872665, 0.174533, 0.523599)
if scene.world is None:
    world_auto = bpy.data.worlds.new('AutoWorld')
    world_auto.color = (0.3, 0.3, 0.3)
    scene.world = world_auto
bpy.context.view_layer.update()
